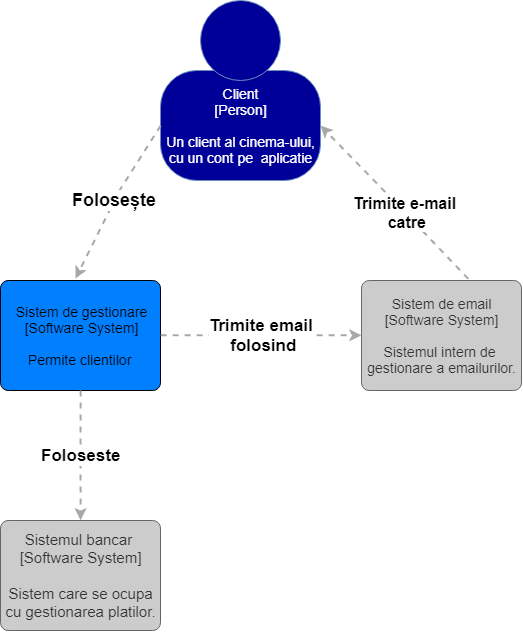

The diagram above was exported from draw.io. Its source (the exported page's mxGraphModel, read from the mxfile embedded in the PNG):
<mxGraphModel dx="734" dy="541" grid="1" gridSize="11" guides="1" tooltips="1" connect="1" arrows="1" fold="1" page="1" pageScale="1" pageWidth="827" pageHeight="1169" math="0" shadow="0">
  <root>
    <mxCell id="0" />
    <mxCell id="1" parent="0" />
    <mxCell id="9nFOLKYi1eHoF67lGMcS-1" value="" style="group;rounded=0;labelBackgroundColor=none;align=center;html=1;" vertex="1" connectable="0" parent="1">
      <mxGeometry x="250" y="140" width="160" height="180" as="geometry" />
      <C4Person as="c4" />
    </mxCell>
    <object label="&lt;span style=&quot;font-size: 14px;&quot;&gt;Client&lt;br style=&quot;font-size: 14px;&quot;&gt;[Person]&lt;/span&gt;&lt;br style=&quot;font-size: 14px;&quot;&gt;&lt;div style=&quot;font-size: 14px;&quot;&gt;&lt;br style=&quot;font-size: 14px;&quot;&gt;&lt;/div&gt;&lt;div style=&quot;font-size: 14px;&quot;&gt;Un client al cinema-ului, cu un cont pe&amp;nbsp; aplicatie&lt;/div&gt;" placeholders="1" c4Name="name" c4Type="body" c4Description="Beschreibung" id="9nFOLKYi1eHoF67lGMcS-2">
      <mxCell style="rounded=1;whiteSpace=wrap;html=1;labelBackgroundColor=none;fillColor=#000099;fontColor=#FFFFFF;align=center;arcSize=33;strokeColor=#6c8ebf;fontSize=14;direction=west;" vertex="1" parent="9nFOLKYi1eHoF67lGMcS-1">
        <mxGeometry y="70" width="160" height="110" as="geometry" />
        <C4Person as="c4" />
      </mxCell>
    </object>
    <mxCell id="9nFOLKYi1eHoF67lGMcS-3" value="" style="ellipse;whiteSpace=wrap;html=1;aspect=fixed;rounded=0;labelBackgroundColor=none;fillColor=#000099;fontSize=12;fontColor=#000099;align=center;strokeColor=#6c8ebf;" vertex="1" parent="9nFOLKYi1eHoF67lGMcS-1">
      <mxGeometry x="40" width="80" height="80" as="geometry" />
      <C4Person as="c4" />
    </mxCell>
    <object label="&lt;font style=&quot;font-size: 14px&quot;&gt;Sistem de gestionare&lt;br&gt;[Software System]&lt;br&gt;&lt;/font&gt;&lt;div style=&quot;font-size: 14px&quot;&gt;&lt;font style=&quot;font-size: 14px&quot;&gt;&lt;br&gt;&lt;/font&gt;&lt;/div&gt;&lt;div style=&quot;font-size: 14px&quot;&gt;&lt;font style=&quot;font-size: 14px&quot;&gt;Permite clientilor&amp;nbsp;&lt;/font&gt;&lt;/div&gt;" placeholders="1" c4Name="name" c4Type="SoftwareSystem" c4Description="Beschreibung" id="9nFOLKYi1eHoF67lGMcS-4">
      <mxCell style="rounded=1;whiteSpace=wrap;html=1;labelBackgroundColor=none;align=center;arcSize=7;fillColor=#007FFF;" vertex="1" parent="1">
        <mxGeometry x="90" y="420" width="160" height="110" as="geometry" />
        <C4SoftwareSystem as="c4" />
      </mxCell>
    </object>
    <object label="&lt;font style=&quot;font-size: 15px&quot;&gt;Sistemul bancar &lt;br&gt;[Software System]&lt;br&gt;&lt;/font&gt;&lt;div style=&quot;font-size: 15px&quot;&gt;&lt;font style=&quot;font-size: 15px&quot;&gt;&lt;br&gt;&lt;/font&gt;&lt;/div&gt;&lt;div style=&quot;font-size: 15px&quot;&gt;&lt;font style=&quot;font-size: 15px&quot;&gt;Sistem care se ocupa cu gestionarea platilor.&lt;/font&gt;&lt;/div&gt;" placeholders="1" c4Name="name" c4Type="SoftwareSystem" c4Description="Beschreibung" id="9nFOLKYi1eHoF67lGMcS-5">
      <mxCell style="rounded=1;whiteSpace=wrap;html=1;labelBackgroundColor=none;fillColor=#CCCCCC;fontColor=#333333;align=center;arcSize=7;strokeColor=#666666;" vertex="1" parent="1">
        <mxGeometry x="90" y="660" width="160" height="110" as="geometry" />
        <C4SoftwareSystem as="c4" />
      </mxCell>
    </object>
    <object label="&lt;font style=&quot;font-size: 14px&quot;&gt;Sistem de email&lt;br&gt;[Software System]&lt;br&gt;&lt;/font&gt;&lt;div style=&quot;font-size: 14px&quot;&gt;&lt;font style=&quot;font-size: 14px&quot;&gt;&lt;br&gt;&lt;/font&gt;&lt;/div&gt;&lt;div style=&quot;font-size: 14px&quot;&gt;&lt;font style=&quot;font-size: 14px&quot;&gt;Sistemul intern de&amp;nbsp; gestionare a emailurilor.&lt;/font&gt;&lt;/div&gt;" placeholders="1" c4Name="name" c4Type="SoftwareSystem" c4Description="Beschreibung" id="9nFOLKYi1eHoF67lGMcS-6">
      <mxCell style="rounded=1;whiteSpace=wrap;html=1;labelBackgroundColor=none;fillColor=#CCCCCC;fontColor=#333333;align=center;arcSize=7;strokeColor=#666666;" vertex="1" parent="1">
        <mxGeometry x="451" y="420" width="160" height="110" as="geometry" />
        <C4SoftwareSystem as="c4" />
      </mxCell>
    </object>
    <object label="&lt;div style=&quot;text-align: left ; font-size: 18px&quot;&gt;&lt;div style=&quot;text-align: center&quot;&gt;&lt;b&gt;Folosește&lt;/b&gt;&lt;/div&gt;&lt;/div&gt;" c4Type="Relationship" c4Description="Beschreibung" c4Technology="technology" id="9nFOLKYi1eHoF67lGMcS-7">
      <mxCell style="edgeStyle=none;rounded=0;html=1;jettySize=auto;orthogonalLoop=1;strokeColor=#A8A8A8;strokeWidth=2;fontColor=#000000;jumpStyle=none;dashed=1;exitX=1;exitY=0.5;exitDx=0;exitDy=0;" edge="1" parent="1" source="9nFOLKYi1eHoF67lGMcS-2">
        <mxGeometry width="160" relative="1" as="geometry">
          <mxPoint x="66" y="330" as="sourcePoint" />
          <mxPoint x="165" y="418" as="targetPoint" />
          <Array as="points">
            <mxPoint x="209" y="330" />
          </Array>
        </mxGeometry>
        <C4Relationship as="c4" />
      </mxCell>
    </object>
    <object label="&lt;div style=&quot;text-align: left ; font-size: 17px&quot;&gt;&lt;div style=&quot;text-align: center&quot;&gt;&lt;b&gt;Trimite email&lt;/b&gt;&lt;/div&gt;&lt;div style=&quot;text-align: center&quot;&gt;&lt;b&gt;&amp;nbsp;folosind&lt;/b&gt;&lt;/div&gt;&lt;/div&gt;" c4Type="Relationship" c4Description="Beschreibung" c4Technology="technology" id="9nFOLKYi1eHoF67lGMcS-8">
      <mxCell style="edgeStyle=none;rounded=0;html=1;entryX=0;entryY=0.5;jettySize=auto;orthogonalLoop=1;strokeColor=#A8A8A8;strokeWidth=2;fontColor=#000000;jumpStyle=none;dashed=1;exitX=1;exitY=0.5;exitDx=0;exitDy=0;entryDx=0;entryDy=0;" edge="1" parent="1" source="9nFOLKYi1eHoF67lGMcS-4" target="9nFOLKYi1eHoF67lGMcS-6">
        <mxGeometry width="160" relative="1" as="geometry">
          <mxPoint x="253" y="605" as="sourcePoint" />
          <mxPoint x="413" y="605" as="targetPoint" />
        </mxGeometry>
        <C4Relationship as="c4" />
      </mxCell>
    </object>
    <object label="&lt;div style=&quot;text-align: left ; font-size: 16px&quot;&gt;&lt;div style=&quot;text-align: center&quot;&gt;&lt;b&gt;Trimite e-mail&lt;/b&gt;&lt;/div&gt;&lt;div style=&quot;text-align: center&quot;&gt;&lt;b&gt;&amp;nbsp;catre&lt;/b&gt;&lt;/div&gt;&lt;/div&gt;" c4Type="Relationship" c4Description="Beschreibung" c4Technology="technology" id="9nFOLKYi1eHoF67lGMcS-9">
      <mxCell style="edgeStyle=none;rounded=0;html=1;entryX=0;entryY=0.5;jettySize=auto;orthogonalLoop=1;strokeColor=#A8A8A8;strokeWidth=2;fontColor=#000000;jumpStyle=none;dashed=1;exitX=0.667;exitY=-0.014;exitDx=0;exitDy=0;exitPerimeter=0;entryDx=0;entryDy=0;" edge="1" parent="1" source="9nFOLKYi1eHoF67lGMcS-6" target="9nFOLKYi1eHoF67lGMcS-2">
        <mxGeometry x="-0.1419" width="160" relative="1" as="geometry">
          <mxPoint x="517" y="286" as="sourcePoint" />
          <mxPoint x="677" y="286" as="targetPoint" />
          <Array as="points">
            <mxPoint x="484" y="341" />
          </Array>
          <mxPoint as="offset" />
        </mxGeometry>
        <C4Relationship as="c4" />
      </mxCell>
    </object>
    <object label="&lt;div style=&quot;text-align: left&quot;&gt;&lt;div style=&quot;text-align: center&quot;&gt;&lt;b&gt;&lt;font style=&quot;font-size: 17px&quot;&gt;Foloseste&lt;/font&gt;&lt;/b&gt;&lt;/div&gt;&lt;/div&gt;" c4Type="Relationship" c4Description="Beschreibung" c4Technology="technology" id="9nFOLKYi1eHoF67lGMcS-10">
      <mxCell style="edgeStyle=none;rounded=0;html=1;entryX=0.5;entryY=0;jettySize=auto;orthogonalLoop=1;strokeColor=#A8A8A8;strokeWidth=2;fontColor=#000000;jumpStyle=none;dashed=1;exitX=0.5;exitY=1;exitDx=0;exitDy=0;entryDx=0;entryDy=0;" edge="1" parent="1" source="9nFOLKYi1eHoF67lGMcS-4" target="9nFOLKYi1eHoF67lGMcS-5">
        <mxGeometry width="160" relative="1" as="geometry">
          <mxPoint x="210" y="572" as="sourcePoint" />
          <mxPoint x="370" y="572" as="targetPoint" />
          <Array as="points">
            <mxPoint x="170" y="594" />
          </Array>
        </mxGeometry>
        <C4Relationship as="c4" />
      </mxCell>
    </object>
  </root>
</mxGraphModel>